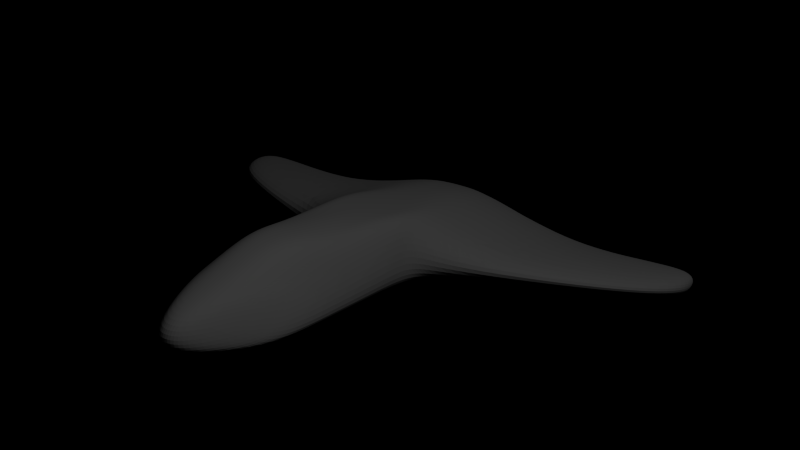 # Source: ship.blend  (saved by Blender 2.57.0; exported with 4.5.12 LTS)
import bpy
from mathutils import Matrix  # noqa: F401  (used for matrix-valued properties, if any)

bpy.ops.wm.read_factory_settings(use_empty=True)
scene = bpy.context.scene
scene.name = 'Scene'

# ---- collections
col_collection_1 = bpy.data.collections.new('Collection 1'); scene.collection.children.link(col_collection_1)

# ---- materials (node trees are filled in below, after node groups)
mat_material_001 = bpy.data.materials.new('Material.001')
mat_material_001.alpha_threshold = 0.0
mat_material_001.use_transparent_shadow = False
mat_material_001.roughness = 0.5
mat_material_001.line_color = (0.0, 0.0, 0.0, 1.0)

# ---- material node trees

# ---- world
world_world = bpy.data.worlds.new('World'); scene.world = world_world
world_world.color = (0.0, 0.0, 0.0)
world_world.use_sun_shadow = False
world_world.sun_shadow_jitter_overblur = 0.0
world_world.cycles.sampling_method = 'MANUAL'
world_world.cycles.sample_map_resolution = 256

# ---- cameras
cam_camera_001 = bpy.data.cameras.new('Camera.001')
cam_camera_001.clip_end = 100.0
cam_camera_001.lens = 35.0
cam_camera_001.dof.focus_distance = 0.0
cam_camera_001.dof.aperture_fstop = 128.0

# ---- lights
light_lamp = bpy.data.lights.new('Lamp', 'POINT')
light_lamp.transmission_factor = 0.0
light_lamp.cutoff_distance = 30.0
light_lamp.energy = 100.0
light_lamp.shadow_buffer_clip_start = 1.001
light_lamp.shadow_soft_size = 1.0
light_lamp.shadow_maximum_resolution = 0.006
light_lamp.use_absolute_resolution = True
light_lamp.cycles.use_multiple_importance_sampling = False

# ---- meshes
me_plane_001 = bpy.data.meshes.new('Plane.001')
me_plane_001.from_pydata([(-0.4102, -1.311, 0.0), (0.4102, -1.311, 0.0), (-1.0, 0.9945, 0.0), (1.0, 0.9945, 0.0), (-0.2897, -2.511, 0.0), (0.2897, -2.511, 0.0), (0.0, -1.311, 0.0), (0.0, 0.9945, 0.0), (0.0, -3.003, 0.0), (-0.6504, -0.7602, 0.0), (0.6504, -0.7602, 0.0), (0.0, -0.3108, 0.0), (-1.973, 0.7735, 0.0), (1.973, 0.7735, 0.0), (-1.973, 0.9957, 0.0), (1.973, 0.9957, 0.0), (-0.119, -1.311, 0.0), (0.119, -1.311, 0.0), (-0.2522, 0.9945, 0.0), (0.2522, 0.9945, 0.0), (-0.119, -2.94, 0.0), (0.119, -2.94, 0.0), (-0.2244, -0.3108, 0.0), (0.2244, -0.3108, 0.0), (-0.4335, -1.132, 0.0), (0.4335, -1.132, 0.0), (0.0, -0.4941, 0.0), (-0.2244, -0.4941, 0.0), (0.2244, -0.4941, 0.0), (-1.486, 0.9951, 0.0), (1.486, 0.9951, 0.0), (-1.855, 0.1648, 0.0), (1.855, 0.1648, 0.0), (1.855, 0.1648, 0.1811), (-1.855, 0.1648, 0.1811), (1.486, 0.9951, 0.1811), (-1.486, 0.9951, 0.1811), (0.2244, -0.4941, 0.4235), (-0.2244, -0.4941, 0.4235), (0.0, -0.4941, 0.4235), (0.2914, -1.162, 0.4235), (-0.2914, -1.162, 0.4235), (0.2244, -0.3108, 0.4235), (-0.2244, -0.3108, 0.4235), (0.0763, -2.94, 0.173), (-0.0763, -2.94, 0.173), (0.2522, 0.9945, 0.4235), (-0.2522, 0.9945, 0.4235), (0.119, -1.311, 0.4235), (-0.119, -1.311, 0.4235), (1.973, 0.9957, 0.1811), (-1.973, 0.9957, 0.1811), (1.973, 0.7735, 0.1811), (-1.973, 0.7735, 0.1811), (0.0, -0.3108, 0.4235), (0.6504, -0.7602, 0.1811), (-0.6504, -0.7602, 0.1811), (0.0, -3.003, 0.173), (0.0, 0.9945, 0.4235), (0.0, -1.311, 0.4235), (0.2036, -2.511, 0.2499), (-0.2036, -2.511, 0.2499), (1.0, 0.9945, 0.1811), (-1.0, 0.9945, 0.1811), (0.2757, -1.281, 0.4235), (-0.2757, -1.281, 0.4235), (-0.396, -1.551, 0.0), (-0.3819, -1.791, 0.0), (-0.3677, -2.031, 0.0), (-0.3536, -2.271, 0.0), (0.396, -1.551, 0.0), (0.3819, -1.791, 0.0), (0.3677, -2.031, 0.0), (0.3536, -2.271, 0.0), (0.0, -1.649, 0.0), (0.0, -1.987, 0.0), (0.0, -2.326, 0.0), (0.0, -2.664, 0.0), (-0.119, -1.637, 0.0), (-0.119, -1.962, 0.0), (-0.119, -2.288, 0.0), (-0.119, -2.614, 0.0), (0.119, -1.637, 0.0), (0.119, -1.962, 0.0), (0.119, -2.288, 0.0), (0.119, -2.614, 0.0), (0.218, -2.265, 0.2846), (0.2325, -2.019, 0.3194), (0.2469, -1.773, 0.3541), (0.2613, -1.527, 0.3888), (-0.218, -2.265, 0.2846), (-0.2325, -2.019, 0.3194), (-0.2469, -1.773, 0.3541), (-0.2613, -1.527, 0.3888), (-0.119, -2.614, 0.2846), (-0.119, -2.288, 0.4244), (-0.119, -1.962, 0.4104), (-0.119, -1.637, 0.4113), (0.0, -2.664, 0.2846), (0.0, -2.326, 0.4244), (0.0, -1.987, 0.4235), (0.0, -1.649, 0.4244), (0.119, -2.614, 0.2846), (0.119, -2.288, 0.4244), (0.119, -1.962, 0.4104), (0.119, -1.637, 0.4113)], [], [(7, 11, 22, 18), (23, 11, 7, 19), (18, 22, 9, 2), (10, 23, 19, 3), (22, 11, 26, 27), (26, 11, 23, 28), (27, 26, 6, 16), (6, 26, 28, 17), (9, 22, 27, 24), (28, 23, 10, 25), (16, 0, 24, 27), (17, 28, 25, 1), (2, 9, 31, 29), (32, 10, 3, 30), (29, 31, 12, 14), (13, 32, 30, 15), (13, 52, 33, 32), (31, 34, 53, 12), (32, 33, 55, 10), (9, 56, 34, 31), (30, 35, 50, 15), (14, 51, 36, 29), (3, 62, 35, 30), (29, 36, 63, 2), (10, 55, 40, 25), (24, 41, 56, 9), (25, 40, 64, 1), (0, 65, 41, 24), (21, 44, 57, 8), (8, 57, 45, 20), (5, 60, 44, 21), (20, 45, 61, 4), (7, 58, 46, 19), (18, 47, 58, 7), (19, 46, 62, 3), (2, 63, 47, 18), (15, 50, 52, 13), (12, 53, 51, 14), (43, 54, 58, 47), (58, 54, 42, 46), (56, 43, 47, 63), (46, 42, 55, 62), (39, 54, 43, 38), (42, 54, 39, 37), (59, 39, 38, 49), (37, 39, 59, 48), (38, 43, 56, 41), (55, 42, 37, 40), (49, 38, 41, 65), (40, 37, 48, 64), (34, 56, 63, 36), (62, 55, 33, 35), (53, 34, 36, 51), (35, 33, 52, 50), (16, 6, 74, 78), (78, 74, 75, 79), (79, 75, 76, 80), (80, 76, 77, 81), (81, 77, 8, 20), (21, 8, 77, 85), (85, 77, 76, 84), (84, 76, 75, 83), (83, 75, 74, 82), (82, 74, 6, 17), (0, 16, 78, 66), (66, 78, 79, 67), (67, 79, 80, 68), (68, 80, 81, 69), (69, 81, 20, 4), (5, 21, 85, 73), (73, 85, 84, 72), (72, 84, 83, 71), (71, 83, 82, 70), (70, 82, 17, 1), (1, 64, 89, 70), (70, 89, 88, 71), (71, 88, 87, 72), (72, 87, 86, 73), (73, 86, 60, 5), (4, 61, 90, 69), (69, 90, 91, 68), (68, 91, 92, 67), (67, 92, 93, 66), (65, 0, 66, 93), (45, 57, 98, 94), (94, 98, 99, 95), (95, 99, 100, 96), (96, 100, 101, 97), (97, 101, 59, 49), (48, 59, 101, 105), (105, 101, 100, 104), (104, 100, 99, 103), (103, 99, 98, 102), (102, 98, 57, 44), (61, 45, 94, 90), (90, 94, 95, 91), (91, 95, 96, 92), (92, 96, 97, 93), (93, 97, 49, 65), (64, 48, 105, 89), (89, 105, 104, 88), (88, 104, 103, 87), (87, 103, 102, 86), (86, 102, 44, 60)])
_uv = me_plane_001.uv_layers.new(name='UVTex')
_uv.uv.foreach_set('vector', [0.2362, 0.5213, 0.2362, 0.6776, 0.2631, 0.6776, 0.2664, 0.5213, 0.2093, 0.6776, 0.2362, 0.6776, 0.2362, 0.5213, 0.206, 0.5213, 0.2664, 0.5213, 0.2631, 0.6776, 0.3141, 0.7315, 0.356, 0.5213, 0.1583, 0.7315, 0.2093, 0.6776, 0.206, 0.5213, 0.1165, 0.5213, 0.2631, 0.6776, 0.2362, 0.6776, 0.2362, 0.6996, 0.2631, 0.6996, 0.2362, 0.6996, 0.2362, 0.6776, 0.2093, 0.6776, 0.2093, 0.6996, 0.2631, 0.6996, 0.2362, 0.6996, 0.2362, 0.7974, 0.2505, 0.7974, 0.2362, 0.7974, 0.2362, 0.6996, 0.2093, 0.6996, 0.222, 0.7974, 0.3141, 0.7315, 0.2631, 0.6776, 0.2631, 0.6996, 0.2881, 0.776, 0.2093, 0.6996, 0.2093, 0.6776, 0.1583, 0.7315, 0.1843, 0.776, 0.2505, 0.7974, 0.2853, 0.7974, 0.2881, 0.776, 0.2631, 0.6996, 0.222, 0.7974, 0.2093, 0.6996, 0.1843, 0.776, 0.1871, 0.7974, 0.356, 0.5213, 0.3141, 0.7315, 0.4584, 0.6207, 0.4142, 0.5213, 0.01404, 0.6207, 0.1583, 0.7315, 0.1165, 0.5213, 0.05823, 0.5213, 0.4142, 0.5213, 0.4584, 0.6207, 0.4724, 0.5478, 0.4724, 0.5212, 0.0, 0.5478, 0.01404, 0.6207, 0.05823, 0.5213, 5.71e-08, 0.5212, 0.4755, 0.5212, 0.4756, 0.4987, 0.4172, 0.4816, 0.4071, 0.4998, 0.3979, 0.02055, 0.4089, 0.04153, 0.4733, 0.02388, 0.4749, 0.0, 0.4071, 0.4998, 0.4172, 0.4816, 0.2786, 0.3622, 0.2655, 0.3833, 0.26, 0.1429, 0.2748, 0.1646, 0.4089, 0.04153, 0.3979, 0.02055, 0.5334, 0.4575, 0.5084, 0.4512, 0.4962, 0.4965, 0.5072, 0.5161, 0.5068, 0.01052, 0.4925, 0.02549, 0.5048, 0.0714, 0.5256, 0.06653, 0.5426, 0.389, 0.5178, 0.386, 0.5084, 0.4512, 0.5334, 0.4575, 0.5256, 0.06653, 0.5048, 0.0714, 0.512, 0.1317, 0.5351, 0.1278, 0.2655, 0.3833, 0.2786, 0.3622, 0.2231, 0.3034, 0.2166, 0.36, 0.2108, 0.1699, 0.2209, 0.2266, 0.2748, 0.1646, 0.26, 0.1429, 0.2166, 0.36, 0.2231, 0.3034, 0.2076, 0.301, 0.1951, 0.3555, 0.1894, 0.1759, 0.2054, 0.2299, 0.2209, 0.2266, 0.2108, 0.1699, 0.005643, 0.2912, 0.02157, 0.2786, 0.0187, 0.2717, 0.0, 0.2724, 0.0, 0.2724, 0.0187, 0.2717, 0.02109, 0.2647, 0.004323, 0.2532, 0.04998, 0.3213, 0.0608, 0.294, 0.02157, 0.2786, 0.005643, 0.2912, 0.004323, 0.2532, 0.02109, 0.2647, 0.05917, 0.2466, 0.04648, 0.2201, 0.554, 0.2565, 0.5012, 0.2581, 0.5021, 0.2882, 0.554, 0.2899, 0.5522, 0.2238, 0.5002, 0.2279, 0.5012, 0.2581, 0.554, 0.2565, 0.554, 0.2899, 0.5021, 0.2882, 0.5178, 0.386, 0.5426, 0.389, 0.5351, 0.1278, 0.512, 0.1317, 0.5002, 0.2279, 0.5522, 0.2238, 0.5072, 0.5161, 0.4962, 0.4965, 0.4756, 0.4987, 0.4755, 0.5212, 0.4749, 0.0, 0.4733, 0.02388, 0.4925, 0.02549, 0.5068, 0.01052, 0.3358, 0.2327, 0.3362, 0.2621, 0.5012, 0.2581, 0.5002, 0.2279, 0.5012, 0.2581, 0.3362, 0.2621, 0.3371, 0.2916, 0.5021, 0.2882, 0.2748, 0.1646, 0.3358, 0.2327, 0.5002, 0.2279, 0.512, 0.1317, 0.5021, 0.2882, 0.3371, 0.2916, 0.2786, 0.3622, 0.5178, 0.386, 0.3121, 0.2626, 0.3362, 0.2621, 0.3358, 0.2327, 0.3117, 0.2325, 0.3371, 0.2916, 0.3362, 0.2621, 0.3121, 0.2626, 0.313, 0.2927, 0.2033, 0.2656, 0.3121, 0.2626, 0.3117, 0.2325, 0.2028, 0.2501, 0.313, 0.2927, 0.3121, 0.2626, 0.2033, 0.2656, 0.2037, 0.2811, 0.3117, 0.2325, 0.3358, 0.2327, 0.2748, 0.1646, 0.2209, 0.2266, 0.2786, 0.3622, 0.3371, 0.2916, 0.313, 0.2927, 0.2231, 0.3034, 0.2028, 0.2501, 0.3117, 0.2325, 0.2209, 0.2266, 0.2054, 0.2299, 0.2231, 0.3034, 0.313, 0.2927, 0.2037, 0.2811, 0.2076, 0.301, 0.4089, 0.04153, 0.2748, 0.1646, 0.512, 0.1317, 0.5048, 0.0714, 0.5178, 0.386, 0.2786, 0.3622, 0.4172, 0.4816, 0.5084, 0.4512, 0.4733, 0.02388, 0.4089, 0.04153, 0.5048, 0.0714, 0.4925, 0.02549, 0.5084, 0.4512, 0.4172, 0.4816, 0.4756, 0.4987, 0.4962, 0.4965, 0.2505, 0.7974, 0.2362, 0.7974, 0.2362, 0.8379, 0.2505, 0.8364, 0.2505, 0.8364, 0.2362, 0.8379, 0.2362, 0.8784, 0.2505, 0.8754, 0.2505, 0.8754, 0.2362, 0.8784, 0.2362, 0.919, 0.2505, 0.9145, 0.2505, 0.9145, 0.2362, 0.919, 0.2362, 0.9595, 0.2505, 0.9535, 0.2505, 0.9535, 0.2362, 0.9595, 0.2362, 1.0, 0.2505, 0.9925, 0.222, 0.9925, 0.2362, 1.0, 0.2362, 0.9595, 0.222, 0.9535, 0.222, 0.9535, 0.2362, 0.9595, 0.2362, 0.919, 0.222, 0.9145, 0.222, 0.9145, 0.2362, 0.919, 0.2362, 0.8784, 0.222, 0.8754, 0.222, 0.8754, 0.2362, 0.8784, 0.2362, 0.8379, 0.222, 0.8364, 0.222, 0.8364, 0.2362, 0.8379, 0.2362, 0.7974, 0.222, 0.7974, 0.2853, 0.7974, 0.2505, 0.7974, 0.2505, 0.8364, 0.2836, 0.8261, 0.2836, 0.8261, 0.2505, 0.8364, 0.2505, 0.8754, 0.282, 0.8549, 0.282, 0.8549, 0.2505, 0.8754, 0.2505, 0.9145, 0.2803, 0.8836, 0.2803, 0.8836, 0.2505, 0.9145, 0.2505, 0.9535, 0.2786, 0.9123, 0.2786, 0.9123, 0.2505, 0.9535, 0.2505, 0.9925, 0.2709, 0.9411, 0.2015, 0.9411, 0.222, 0.9925, 0.222, 0.9535, 0.1939, 0.9123, 0.1939, 0.9123, 0.222, 0.9535, 0.222, 0.9145, 0.1922, 0.8836, 0.1922, 0.8836, 0.222, 0.9145, 0.222, 0.8754, 0.1905, 0.8549, 0.1905, 0.8549, 0.222, 0.8754, 0.222, 0.8364, 0.1888, 0.8261, 0.1888, 0.8261, 0.222, 0.8364, 0.222, 0.7974, 0.1871, 0.7974, 0.1951, 0.3555, 0.2076, 0.301, 0.1761, 0.2999, 0.1656, 0.3506, 0.1656, 0.3506, 0.1761, 0.2999, 0.1449, 0.2994, 0.136, 0.3458, 0.136, 0.3458, 0.1449, 0.2994, 0.1148, 0.2993, 0.1064, 0.3405, 0.1064, 0.3405, 0.1148, 0.2993, 0.08671, 0.2986, 0.07744, 0.3336, 0.07744, 0.3336, 0.08671, 0.2986, 0.0608, 0.294, 0.04998, 0.3213, 0.04648, 0.2201, 0.05917, 0.2466, 0.08472, 0.2402, 0.07305, 0.2059, 0.07305, 0.2059, 0.08472, 0.2402, 0.1128, 0.2376, 0.1016, 0.197, 0.1016, 0.197, 0.1128, 0.2376, 0.1428, 0.2355, 0.1308, 0.1897, 0.1308, 0.1897, 0.1428, 0.2355, 0.174, 0.233, 0.1601, 0.1828, 0.2054, 0.2299, 0.1894, 0.1759, 0.1601, 0.1828, 0.174, 0.233, 0.02109, 0.2647, 0.0187, 0.2717, 0.04766, 0.2707, 0.05163, 0.2585, 0.05163, 0.2585, 0.04766, 0.2707, 0.08353, 0.2695, 0.0866, 0.2577, 0.0866, 0.2577, 0.08353, 0.2695, 0.119, 0.2683, 0.1212, 0.254, 0.1212, 0.254, 0.119, 0.2683, 0.1601, 0.2669, 0.1611, 0.2519, 0.1611, 0.2519, 0.1601, 0.2669, 0.2033, 0.2656, 0.2028, 0.2501, 0.2037, 0.2811, 0.2033, 0.2656, 0.1601, 0.2669, 0.162, 0.2819, 0.162, 0.2819, 0.1601, 0.2669, 0.119, 0.2683, 0.1221, 0.2824, 0.1221, 0.2824, 0.119, 0.2683, 0.08353, 0.2695, 0.08739, 0.2811, 0.08739, 0.2811, 0.08353, 0.2695, 0.04766, 0.2707, 0.05247, 0.2827, 0.05247, 0.2827, 0.04766, 0.2707, 0.0187, 0.2717, 0.02157, 0.2786, 0.05917, 0.2466, 0.02109, 0.2647, 0.05163, 0.2585, 0.08472, 0.2402, 0.08472, 0.2402, 0.05163, 0.2585, 0.0866, 0.2577, 0.1128, 0.2376, 0.1128, 0.2376, 0.0866, 0.2577, 0.1212, 0.254, 0.1428, 0.2355, 0.1428, 0.2355, 0.1212, 0.254, 0.1611, 0.2519, 0.174, 0.233, 0.174, 0.233, 0.1611, 0.2519, 0.2028, 0.2501, 0.2054, 0.2299, 0.2076, 0.301, 0.2037, 0.2811, 0.162, 0.2819, 0.1761, 0.2999, 0.1761, 0.2999, 0.162, 0.2819, 0.1221, 0.2824, 0.1449, 0.2994, 0.1449, 0.2994, 0.1221, 0.2824, 0.08739, 0.2811, 0.1148, 0.2993, 0.1148, 0.2993, 0.08739, 0.2811, 0.05247, 0.2827, 0.08671, 0.2986, 0.08671, 0.2986, 0.05247, 0.2827, 0.02157, 0.2786, 0.0608, 0.294])
me_plane_001.materials.append(mat_material_001)
me_plane_001.use_remesh_preserve_volume = False
me_plane_001.use_remesh_preserve_attributes = False
me_plane_001.use_mirror_vertex_groups = False
me_plane_001.update()

# ---- objects
ob_plane = bpy.data.objects.new('Plane', me_plane_001)
ob_camera = bpy.data.objects.new('Camera', cam_camera_001)
ob_lamp = bpy.data.objects.new('Lamp', light_lamp)

# ---- transforms, parenting, visibility, modifiers, constraints
ob_plane.location = (0.0, 0.0, 0.0)
ob_plane.lineart.crease_threshold = 0.0
ob_plane.material_slots[0].link = 'OBJECT'; ob_plane.material_slots[0].material = mat_material_001
_m = ob_plane.modifiers.new('Subsurf', 'SUBSURF')
_m.uv_smooth = 'PRESERVE_CORNERS'
_m.levels = 2
_m.render_levels = 3
_m.show_only_control_edges = False
ob_camera.location = (1.825, -5.441, 1.464)
ob_camera.rotation_euler = (-1.81, 3.339, -2.739)
ob_camera.lineart.crease_threshold = 0.0
ob_lamp.location = (4.076, -3.888, 5.904)
ob_lamp.rotation_euler = (0.6503, 0.05522, 1.866)
ob_lamp.lock_rotations_4d = False
ob_lamp.empty_display_type = 'ARROWS'
ob_lamp.color = (0.0, 0.0, 0.0, 0.0)
ob_lamp.lineart.crease_threshold = 0.0

# ---- collection membership
col_collection_1.objects.link(ob_plane)
col_collection_1.objects.link(ob_camera)
col_collection_1.objects.link(ob_lamp)

# ---- scene / render settings (as saved in the file)
scene.camera = ob_camera
scene.frame_start = 1; scene.frame_end = 250; scene.frame_set(25)
scene.render.engine = 'BLENDER_EEVEE_NEXT'
scene.render.image_settings.color_mode = 'RGB'
scene.render.image_settings.compression = 90
scene.render.resolution_percentage = 50
scene.render.dither_intensity = 0.0
scene.render.bake_margin = 2
scene.render.bake_bias = 0.0
scene.cycles.use_denoising = False
scene.cycles.samples = 10
scene.cycles.sampling_pattern = 'TABULATED_SOBOL'
scene.cycles.light_sampling_threshold = 0.0
scene.cycles.use_adaptive_sampling = False
scene.cycles.use_light_tree = False
scene.cycles.blur_glossy = 0.0
scene.cycles.volume_bounces = 1
scene.cycles.pixel_filter_type = 'GAUSSIAN'
scene.cycles.sample_clamp_indirect = 0.0
scene.view_settings.view_transform = 'Standard'
bpy.context.view_layer.update()
